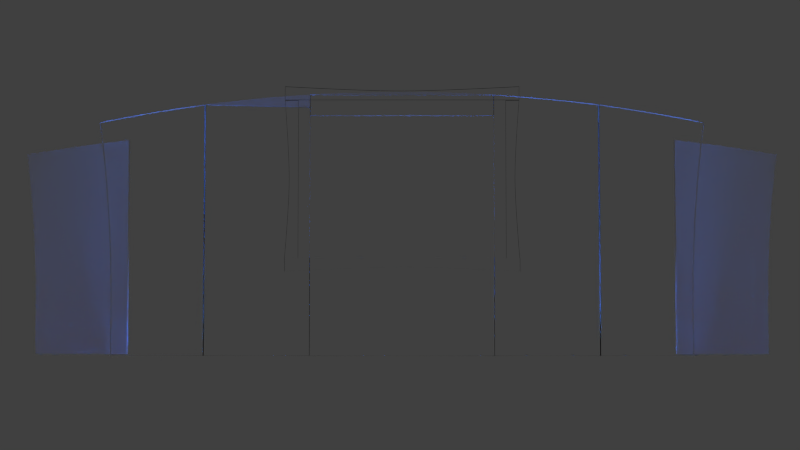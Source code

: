 # Source: westminster_set_v2.blend  (saved by Blender 2.63.0; exported with 4.5.12 LTS)
import bpy
from mathutils import Matrix  # noqa: F401  (used for matrix-valued properties, if any)

bpy.ops.wm.read_factory_settings(use_empty=True)
scene = bpy.context.scene
scene.name = 'Scene'

# ---- collections
col_collection_1 = bpy.data.collections.new('Collection 1'); scene.collection.children.link(col_collection_1)

# ---- materials (node trees are filled in below, after node groups)
mat_svgmat_001 = bpy.data.materials.new('SVGMat.001')
mat_svgmat_001.alpha_threshold = 0.0
mat_svgmat_001.use_transparent_shadow = False
mat_svgmat_001.diffuse_color = (0.0, 0.0, 0.0, 1.0)
mat_svgmat_001.roughness = 0.5
mat_svgmat_001.line_color = (0.0, 0.0, 0.0, 1.0)
mat_grey_suede = bpy.data.materials.new('Grey Suede')
mat_grey_suede.alpha_threshold = 0.0
mat_grey_suede.use_transparent_shadow = False
mat_grey_suede.diffuse_color = (0.9412, 0.9412, 0.9412, 1.0)
mat_grey_suede.roughness = 0.5
mat_grey_suede.line_color = (0.0, 0.0, 0.0, 1.0)
mat_svgmat_002 = bpy.data.materials.new('SVGMat.002')
mat_svgmat_002.alpha_threshold = 0.0
mat_svgmat_002.use_transparent_shadow = False
mat_svgmat_002.diffuse_color = (0.9412, 0.9412, 0.9412, 1.0)
mat_svgmat_002.roughness = 0.5
mat_svgmat_002.line_color = (0.0, 0.0, 0.0, 1.0)

# ---- material node trees

# ---- world
world_world = bpy.data.worlds.new('World'); scene.world = world_world
world_world.color = (0.05088, 0.05088, 0.05088)
world_world.use_sun_shadow = False
world_world.sun_shadow_jitter_overblur = 0.0
world_world.cycles.sampling_method = 'MANUAL'
world_world.cycles.sample_map_resolution = 256

# ---- cameras
cam_camera = bpy.data.cameras.new('Camera')
cam_camera.clip_end = 100.0
cam_camera.lens = 35.0
cam_camera.sensor_width = 32.0
cam_camera.sensor_height = 18.0
cam_camera.dof.focus_distance = 0.0
cam_camera.dof.aperture_fstop = 128.0

# ---- lights
light_spot_002 = bpy.data.lights.new('Spot.002', 'SPOT')
light_spot_002.color = (0.04213, 0.1824, 1.0)
light_spot_002.transmission_factor = 0.0
light_spot_002.energy = 500.0
light_spot_002.shadow_buffer_clip_start = 0.5
light_spot_002.shadow_soft_size = 1.0
light_spot_002.shadow_maximum_resolution = 0.006
light_spot_002.use_absolute_resolution = True
light_spot_002.spot_size = 0.3491
light_spot_002.cycles.use_multiple_importance_sampling = False

# ---- curves / text
cu_rect2987 = bpy.data.curves.new('rect2987', 'CURVE')
cu_rect2987.dimensions = '3D'
_sp = cu_rect2987.splines.new('BEZIER'); _sp.bezier_points.add(4)
_sp.bezier_points.foreach_set('co', [-0.5219, -0.2225, 0.0, 0.5225, -0.2225, 0.0, 0.5225, -0.2823, 0.0, 0.004531, -0.2627, 0.0, -0.5219, -0.2823, 0.0])
_sp.bezier_points.foreach_set('handle_left', [-0.5219, -0.2425, 0.0, 0.1744, -0.2225, 0.0, 0.5225, -0.2624, 0.0, 0.1788, -0.2627, 0.0, -0.5219, -0.2823, 0.0])
_sp.bezier_points.foreach_set('handle_right', [-0.1738, -0.2225, 0.0, 0.5225, -0.2425, 0.0, 0.5225, -0.2823, 0.0, -0.1697, -0.2627, 0.0, -0.5219, -0.2823, 0.0])
for _p, _l, _r in zip(_sp.bezier_points, ['VECTOR', 'VECTOR', 'VECTOR', 'FREE', 'FREE'], ['VECTOR', 'VECTOR', 'FREE', 'FREE', 'FREE']): _p.handle_left_type = _l; _p.handle_right_type = _r
_sp.use_cyclic_u = True
_sp = cu_rect2987.splines.new('BEZIER'); _sp.bezier_points.add(4)
_sp.bezier_points.foreach_set('co', [0.4616, -0.2236, 0.0, 0.4616, 0.4794, 0.0, 0.5213, 0.4794, 0.0, 0.5017, 0.1307, 0.0, 0.5213, -0.2236, 0.0])
_sp.bezier_points.foreach_set('handle_left', [0.4815, -0.2236, 0.0, 0.4616, 0.2451, 0.0, 0.5014, 0.4794, 0.0, 0.5017, 0.248, 0.0, 0.5213, -0.2236, 0.0])
_sp.bezier_points.foreach_set('handle_right', [0.4616, 0.01075, 0.0, 0.4815, 0.4794, 0.0, 0.5213, 0.4794, 0.0, 0.5017, 0.01347, 0.0, 0.5213, -0.2236, 0.0])
for _p, _l, _r in zip(_sp.bezier_points, ['VECTOR', 'VECTOR', 'VECTOR', 'FREE', 'FREE'], ['VECTOR', 'VECTOR', 'FREE', 'FREE', 'FREE']): _p.handle_left_type = _l; _p.handle_right_type = _r
_sp.use_cyclic_u = True
_sp = cu_rect2987.splines.new('BEZIER'); _sp.bezier_points.add(4)
_sp.bezier_points.foreach_set('co', [-0.4627, 0.4794, 0.0, -0.4627, -0.2236, 0.0, -0.5225, -0.2236, 0.0, -0.5029, 0.1251, 0.0, -0.5225, 0.4794, 0.0])
_sp.bezier_points.foreach_set('handle_left', [-0.4827, 0.4794, 0.0, -0.4627, 0.01075, 0.0, -0.5026, -0.2236, 0.0, -0.5029, 0.007804, 0.0, -0.5225, 0.4794, 0.0])
_sp.bezier_points.foreach_set('handle_right', [-0.4627, 0.2451, 0.0, -0.4827, -0.2236, 0.0, -0.5225, -0.2236, 0.0, -0.5029, 0.2423, 0.0, -0.5225, 0.4794, 0.0])
for _p, _l, _r in zip(_sp.bezier_points, ['VECTOR', 'VECTOR', 'VECTOR', 'FREE', 'FREE'], ['VECTOR', 'VECTOR', 'FREE', 'FREE', 'FREE']): _p.handle_left_type = _l; _p.handle_right_type = _r
_sp.use_cyclic_u = True
_sp = cu_rect2987.splines.new('BEZIER'); _sp.bezier_points.add(4)
_sp.bezier_points.foreach_set('co', [0.5218, 0.4824, -0.001409, -0.5226, 0.4824, -0.001409, -0.5226, 0.5422, -0.001409, -0.004606, 0.5225, -0.001409, 0.5218, 0.5422, -0.001409])
_sp.bezier_points.foreach_set('handle_left', [0.5218, 0.5023, -0.001409, -0.1745, 0.4824, -0.001409, -0.5226, 0.5222, -0.001409, -0.1788, 0.5225, -0.001409, 0.5218, 0.5422, -0.001409])
_sp.bezier_points.foreach_set('handle_right', [0.1737, 0.4824, -0.001409, -0.5226, 0.5023, -0.001409, -0.5226, 0.5422, -0.001409, 0.1696, 0.5225, -0.001409, 0.5218, 0.5422, -0.001409])
for _p, _l, _r in zip(_sp.bezier_points, ['VECTOR', 'VECTOR', 'VECTOR', 'FREE', 'FREE'], ['VECTOR', 'VECTOR', 'FREE', 'FREE', 'FREE']): _p.handle_left_type = _l; _p.handle_right_type = _r
_sp.use_cyclic_u = True
cu_rect2987.materials.append(mat_svgmat_001)
cu_rect2987.use_path_clamp = True
cu_rect2987.bevel_resolution = 0
cu_rect2987.extrude = 0.004
cu_rect2987.fill_mode = 'HALF'
cu_path342 = bpy.data.curves.new('path342', 'CURVE')
cu_path342.dimensions = '2D'
_sp = cu_path342.splines.new('BEZIER'); _sp.bezier_points.add(5)
_sp.bezier_points.foreach_set('co', [0.2625, 0.2867, 0.0, 0.2197, 0.288, 0.0, 0.215, 0.288, 0.0, 0.1772, 0.2868, 0.0, 0.1772, 0.2771, 0.0, 0.2625, 0.2771, 0.0])
_sp.bezier_points.foreach_set('handle_left', [0.2625, 0.2867, 0.0, 0.2341, 0.288, 0.0, 0.2166, 0.288, 0.0, 0.1897, 0.2875, 0.0, 0.1772, 0.2803, 0.0, 0.234, 0.2771, 0.0])
_sp.bezier_points.foreach_set('handle_right', [0.2483, 0.2876, 0.0, 0.2181, 0.288, 0.0, 0.2023, 0.2879, 0.0, 0.1772, 0.2868, 0.0, 0.2056, 0.2771, 0.0, 0.2625, 0.2803, 0.0])
for _p, _l, _r in zip(_sp.bezier_points, ['FREE', 'FREE', 'FREE', 'FREE', 'VECTOR', 'VECTOR'], ['FREE', 'FREE', 'FREE', 'FREE', 'VECTOR', 'VECTOR']): _p.handle_left_type = _l; _p.handle_right_type = _r
_sp.use_cyclic_u = True
_sp = cu_path342.splines.new('BEZIER'); _sp.bezier_points.add(3)
_sp.bezier_points.foreach_set('co', [0.2625, 0.2867, 0.0, 0.2625, 0.1661, 0.0, 0.3112, 0.1661, 0.0, 0.3112, 0.2821, 0.0])
_sp.bezier_points.foreach_set('handle_left', [0.2789, 0.2857, 0.0, 0.2625, 0.2063, 0.0, 0.295, 0.1661, 0.0, 0.3112, 0.2434, 0.0])
_sp.bezier_points.foreach_set('handle_right', [0.2625, 0.2465, 0.0, 0.2787, 0.1661, 0.0, 0.3112, 0.2048, 0.0, 0.2951, 0.2842, 0.0])
for _p, _l, _r in zip(_sp.bezier_points, ['FREE', 'VECTOR', 'VECTOR', 'VECTOR'], ['VECTOR', 'VECTOR', 'VECTOR', 'FREE']): _p.handle_left_type = _l; _p.handle_right_type = _r
_sp.use_cyclic_u = True
_sp = cu_path342.splines.new('BEZIER'); _sp.bezier_points.add(6)
_sp.bezier_points.foreach_set('co', [0.3599, 0.2738, 0.0, 0.3112, 0.2821, 0.0, 0.3112, 0.2738, 0.0, 0.3112, 0.1661, 0.0, 0.3539, 0.1661, 0.0, 0.3539, 0.1865, 0.0, 0.3599, 0.2738, 0.0])
_sp.bezier_points.foreach_set('handle_left', [0.3599, 0.2738, 0.0, 0.3276, 0.2799, 0.0, 0.3112, 0.2766, 0.0, 0.3112, 0.202, 0.0, 0.3397, 0.1661, 0.0, 0.3539, 0.1797, 0.0, 0.356, 0.2453, 0.0])
_sp.bezier_points.foreach_set('handle_right', [0.3439, 0.2771, 0.0, 0.3112, 0.2821, 0.0, 0.3112, 0.2379, 0.0, 0.3255, 0.1661, 0.0, 0.3539, 0.1729, 0.0, 0.3539, 0.2161, 0.0, 0.3599, 0.2738, 0.0])
for _p, _l, _r in zip(_sp.bezier_points, ['FREE', 'FREE', 'VECTOR', 'VECTOR', 'VECTOR', 'VECTOR', 'FREE'], ['FREE', 'FREE', 'VECTOR', 'VECTOR', 'VECTOR', 'FREE', 'FREE']): _p.handle_left_type = _l; _p.handle_right_type = _r
_sp.use_cyclic_u = True
_sp = cu_path342.splines.new('BEZIER'); _sp.bezier_points.add(6)
_sp.bezier_points.foreach_set('co', [0.0798, 0.2738, 0.0, 0.1284, 0.2821, 0.0, 0.1284, 0.2738, 0.0, 0.1284, 0.1662, 0.0, 0.08576, 0.1662, 0.0, 0.08576, 0.1865, 0.0, 0.07978, 0.2738, 0.0])
_sp.bezier_points.foreach_set('handle_left', [0.0798, 0.2738, 0.0, 0.112, 0.2799, 0.0, 0.1284, 0.2766, 0.0, 0.1284, 0.2021, 0.0, 0.09999, 0.1662, 0.0, 0.08576, 0.1797, 0.0, 0.08373, 0.2453, 0.0])
_sp.bezier_points.foreach_set('handle_right', [0.09582, 0.2772, 0.0, 0.1284, 0.2821, 0.0, 0.1284, 0.238, 0.0, 0.1142, 0.1662, 0.0, 0.08576, 0.1729, 0.0, 0.08576, 0.2161, 0.0, 0.07978, 0.2738, 0.0])
for _p, _l, _r in zip(_sp.bezier_points, ['FREE', 'FREE', 'VECTOR', 'VECTOR', 'VECTOR', 'VECTOR', 'FREE'], ['FREE', 'FREE', 'VECTOR', 'VECTOR', 'VECTOR', 'FREE', 'FREE']): _p.handle_left_type = _l; _p.handle_right_type = _r
_sp.use_cyclic_u = True
_sp = cu_path342.splines.new('BEZIER'); _sp.bezier_points.add(3)
_sp.bezier_points.foreach_set('co', [0.1772, 0.2868, 0.0, 0.1772, 0.1662, 0.0, 0.1284, 0.1662, 0.0, 0.1284, 0.2821, 0.0])
_sp.bezier_points.foreach_set('handle_left', [0.1608, 0.2858, 0.0, 0.1772, 0.2064, 0.0, 0.1447, 0.1662, 0.0, 0.1284, 0.2434, 0.0])
_sp.bezier_points.foreach_set('handle_right', [0.1772, 0.2466, 0.0, 0.161, 0.1662, 0.0, 0.1284, 0.2048, 0.0, 0.1445, 0.2842, 0.0])
for _p, _l, _r in zip(_sp.bezier_points, ['FREE', 'VECTOR', 'VECTOR', 'VECTOR'], ['VECTOR', 'VECTOR', 'VECTOR', 'FREE']): _p.handle_left_type = _l; _p.handle_right_type = _r
_sp.use_cyclic_u = True
_sp = cu_path342.splines.new('BEZIER'); _sp.bezier_points.add(3)
_sp.bezier_points.foreach_set('co', [0.1772, 0.2112, 0.0, 0.2625, 0.2112, 0.0, 0.2625, 0.1661, 0.0, 0.1772, 0.1661, 0.0])
_sp.bezier_points.foreach_set('handle_left', [0.1772, 0.1942, 0.0, 0.234, 0.2112, 0.0, 0.2625, 0.1812, 0.0, 0.2056, 0.1661, 0.0])
_sp.bezier_points.foreach_set('handle_right', [0.2056, 0.2112, 0.0, 0.2625, 0.1962, 0.0, 0.234, 0.1661, 0.0, 0.1772, 0.1812, 0.0])
for _p, _l, _r in zip(_sp.bezier_points, ['FREE', 'VECTOR', 'VECTOR', 'VECTOR'], ['VECTOR', 'VECTOR', 'VECTOR', 'VECTOR']): _p.handle_left_type = _l; _p.handle_right_type = _r
_sp.use_cyclic_u = True
cu_path342.materials.append(mat_grey_suede)
cu_path342.use_path_clamp = True
cu_path342.bevel_resolution = 0
cu_path342.extrude = 0.001
cu_path342.fill_mode = 'BOTH'
cu_path30 = bpy.data.curves.new('path30', 'CURVE')
cu_path30.dimensions = '2D'
_sp = cu_path30.splines.new('BEZIER'); _sp.bezier_points.add(6)
_sp.bezier_points.foreach_set('co', [0.09157, 0.2665, 0.0, 0.09157, 0.1662, 0.0, 0.0489, 0.1662, 0.0, 0.0489, 0.1865, 0.0, 0.04382, 0.2596, 0.0, 0.04382, 0.2596, 0.0, 0.04377, 0.2596, 0.0])
_sp.bezier_points.foreach_set('handle_left', [0.07552, 0.2646, 0.0, 0.09157, 0.1996, 0.0, 0.06312, 0.1662, 0.0, 0.0489, 0.1797, 0.0, 0.04717, 0.2357, 0.0, 0.04382, 0.2596, 0.0, 0.04379, 0.2596, 0.0])
_sp.bezier_points.foreach_set('handle_right', [0.09157, 0.2331, 0.0, 0.07735, 0.1662, 0.0, 0.0489, 0.1729, 0.0, 0.0489, 0.2113, 0.0, 0.04382, 0.2596, 0.0, 0.0438, 0.2596, 0.0, 0.05959, 0.2623, 0.0])
for _p, _l, _r in zip(_sp.bezier_points, ['FREE', 'VECTOR', 'VECTOR', 'VECTOR', 'FREE', 'VECTOR', 'VECTOR'], ['VECTOR', 'VECTOR', 'VECTOR', 'FREE', 'FREE', 'VECTOR', 'FREE']): _p.handle_left_type = _l; _p.handle_right_type = _r
_sp.use_cyclic_u = True
_sp = cu_path30.splines.new('BEZIER'); _sp.bezier_points.add(6)
_sp.bezier_points.foreach_set('co', [0.3481, 0.2665, 0.0, 0.3481, 0.1661, 0.0, 0.3908, 0.1661, 0.0, 0.3908, 0.1865, 0.0, 0.3959, 0.2596, 0.0, 0.3959, 0.2596, 0.0, 0.3959, 0.2596, 0.0])
_sp.bezier_points.foreach_set('handle_left', [0.3642, 0.2646, 0.0, 0.3481, 0.1996, 0.0, 0.3766, 0.1661, 0.0, 0.3908, 0.1797, 0.0, 0.3925, 0.2357, 0.0, 0.3959, 0.2596, 0.0, 0.3959, 0.2596, 0.0])
_sp.bezier_points.foreach_set('handle_right', [0.3481, 0.2331, 0.0, 0.3623, 0.1661, 0.0, 0.3908, 0.1729, 0.0, 0.3908, 0.2113, 0.0, 0.3959, 0.2596, 0.0, 0.3959, 0.2596, 0.0, 0.3801, 0.2623, 0.0])
for _p, _l, _r in zip(_sp.bezier_points, ['FREE', 'VECTOR', 'VECTOR', 'VECTOR', 'FREE', 'VECTOR', 'VECTOR'], ['VECTOR', 'VECTOR', 'VECTOR', 'FREE', 'FREE', 'VECTOR', 'FREE']): _p.handle_left_type = _l; _p.handle_right_type = _r
_sp.use_cyclic_u = True
cu_path30.materials.append(mat_svgmat_002)
cu_path30.use_path_clamp = True
cu_path30.bevel_resolution = 0
cu_path30.extrude = 0.001
cu_path30.fill_mode = 'BOTH'

# ---- objects
ob_screen_surround = bpy.data.objects.new('Screen Surround', cu_rect2987)
ob_spot_007 = bpy.data.objects.new('Spot.007', light_spot_002)
ob_spot_006 = bpy.data.objects.new('Spot.006', light_spot_002)
ob_spot_005 = bpy.data.objects.new('Spot.005', light_spot_002)
ob_spot_004 = bpy.data.objects.new('Spot.004', light_spot_002)
ob_spot_003 = bpy.data.objects.new('Spot.003', light_spot_002)
ob_spot_002 = bpy.data.objects.new('Spot.002', light_spot_002)
ob_spot_001 = bpy.data.objects.new('Spot.001', light_spot_002)
ob_spot = bpy.data.objects.new('Spot', light_spot_002)
ob_camera = bpy.data.objects.new('Camera', cam_camera)
ob_set_main = bpy.data.objects.new('Set Main', cu_path342)
ob_set_sides = bpy.data.objects.new('Set Sides', cu_path30)

# ---- transforms, parenting, visibility, modifiers, constraints
ob_screen_surround.location = (-0.6697, -1.141, -1.274)
ob_screen_surround.rotation_euler = (1.571, 0.0, 0.0)
ob_screen_surround.scale = (2.776, 2.776, 2.776)
ob_screen_surround.lineart.crease_threshold = 0.0
ob_spot_007.location = (1.37, -0.3429, -3.604)
ob_spot_007.rotation_euler = (0.1247, 2.443, -1.59e-07)
ob_spot_007.lineart.crease_threshold = 0.0
ob_spot_006.location = (-2.588, -0.3429, -3.603)
ob_spot_006.rotation_euler = (0.1247, 3.84, -1.59e-07)
ob_spot_006.lineart.crease_threshold = 0.0
ob_spot_005.location = (-5.048, -0.1258, -3.733)
ob_spot_005.rotation_euler = (0.1247, 3.142, -1.59e-07)
ob_spot_005.lineart.crease_threshold = 0.0
ob_spot_004.location = (3.765, -0.1258, -3.733)
ob_spot_004.rotation_euler = (0.1247, 3.142, -1.59e-07)
ob_spot_004.lineart.crease_threshold = 0.0
ob_spot_003.location = (2.728, -0.3429, -3.733)
ob_spot_003.rotation_euler = (0.1247, 3.142, -1.59e-07)
ob_spot_003.lineart.crease_threshold = 0.0
ob_spot_002.location = (1.328, -0.3429, -3.733)
ob_spot_002.rotation_euler = (0.1247, 3.142, -1.59e-07)
ob_spot_002.lineart.crease_threshold = 0.0
ob_spot_001.location = (-2.702, -0.3429, -3.733)
ob_spot_001.rotation_euler = (0.1247, 3.142, -1.59e-07)
ob_spot_001.lineart.crease_threshold = 0.0
ob_spot.location = (-4.024, -0.3429, -3.733)
ob_spot.rotation_euler = (0.1247, 3.142, -1.59e-07)
ob_spot.lineart.crease_threshold = 0.0
ob_camera.location = (-0.6973, -11.92, -1.899)
ob_camera.rotation_euler = (1.609, -0.0, 0.0)
ob_camera.lineart.crease_threshold = 0.0
ob_set_main.location = (-7.125, -0.04841, -8.089)
ob_set_main.rotation_euler = (1.571, -0.0, 0.0)
ob_set_main.scale = (29.36, 29.36, 29.36)
ob_set_main.lineart.crease_threshold = 0.0
ob_set_sides.location = (-7.125, 0.1316, -8.089)
ob_set_sides.rotation_euler = (1.571, -0.0, 0.0)
ob_set_sides.scale = (29.36, 29.36, 29.36)
ob_set_sides.lineart.crease_threshold = 0.0

# ---- collection membership
col_collection_1.objects.link(ob_screen_surround)
col_collection_1.objects.link(ob_spot_007)
col_collection_1.objects.link(ob_spot_006)
col_collection_1.objects.link(ob_spot_005)
col_collection_1.objects.link(ob_spot_004)
col_collection_1.objects.link(ob_spot_003)
col_collection_1.objects.link(ob_spot_002)
col_collection_1.objects.link(ob_spot_001)
col_collection_1.objects.link(ob_spot)
col_collection_1.objects.link(ob_camera)
col_collection_1.objects.link(ob_set_main)
col_collection_1.objects.link(ob_set_sides)

# ---- scene / render settings (as saved in the file)
scene.camera = ob_camera
scene.frame_start = 1; scene.frame_end = 250; scene.frame_set(1)
scene.render.engine = 'BLENDER_EEVEE_NEXT'
scene.render.resolution_percentage = 50
scene.render.dither_intensity = 0.0
scene.cycles.use_denoising = False
scene.cycles.samples = 10
scene.cycles.sampling_pattern = 'TABULATED_SOBOL'
scene.cycles.light_sampling_threshold = 0.0
scene.cycles.use_adaptive_sampling = False
scene.cycles.use_light_tree = False
scene.cycles.blur_glossy = 0.0
scene.cycles.volume_bounces = 1
scene.cycles.pixel_filter_type = 'GAUSSIAN'
scene.cycles.sample_clamp_indirect = 0.0
scene.view_settings.view_transform = 'Standard'
bpy.context.view_layer.update()
